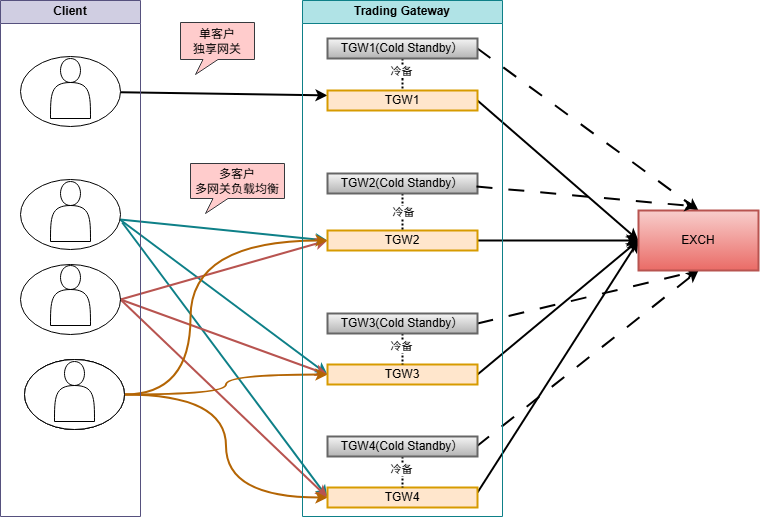

The diagram above was exported from draw.io. Its source (the exported page's mxGraphModel, read from the mxfile embedded in the PNG):
<mxGraphModel dx="1000" dy="609" grid="1" gridSize="10" guides="1" tooltips="1" connect="1" arrows="1" fold="1" page="1" pageScale="1" pageWidth="827" pageHeight="1169" math="0" shadow="0">
  <root>
    <mxCell id="0" />
    <mxCell id="1" parent="0" />
    <mxCell id="wQoGshhMmGxjYzGjcs3c-49" style="rounded=0;orthogonalLoop=1;jettySize=auto;html=1;entryX=0;entryY=0.5;entryDx=0;entryDy=0;strokeWidth=2;fillColor=#b0e3e6;strokeColor=#0e8088;" parent="1" source="wQoGshhMmGxjYzGjcs3c-3" target="wQoGshhMmGxjYzGjcs3c-21" edge="1">
      <mxGeometry relative="1" as="geometry" />
    </mxCell>
    <mxCell id="wQoGshhMmGxjYzGjcs3c-50" style="rounded=0;orthogonalLoop=1;jettySize=auto;html=1;exitX=1;exitY=0.579;exitDx=0;exitDy=0;entryX=0;entryY=0.5;entryDx=0;entryDy=0;exitPerimeter=0;strokeWidth=2;fillColor=#b0e3e6;strokeColor=#0e8088;" parent="1" source="wQoGshhMmGxjYzGjcs3c-3" target="wQoGshhMmGxjYzGjcs3c-25" edge="1">
      <mxGeometry relative="1" as="geometry" />
    </mxCell>
    <mxCell id="wQoGshhMmGxjYzGjcs3c-51" style="rounded=0;orthogonalLoop=1;jettySize=auto;html=1;entryX=0;entryY=0.5;entryDx=0;entryDy=0;exitX=1.017;exitY=0.614;exitDx=0;exitDy=0;exitPerimeter=0;strokeWidth=2;fillColor=#b0e3e6;strokeColor=#0e8088;" parent="1" source="wQoGshhMmGxjYzGjcs3c-3" target="wQoGshhMmGxjYzGjcs3c-29" edge="1">
      <mxGeometry relative="1" as="geometry" />
    </mxCell>
    <mxCell id="wQoGshhMmGxjYzGjcs3c-3" value="" style="ellipse;whiteSpace=wrap;html=1;" parent="1" vertex="1">
      <mxGeometry x="90" y="343" width="100" height="70" as="geometry" />
    </mxCell>
    <mxCell id="wQoGshhMmGxjYzGjcs3c-2" value="" style="shape=actor;whiteSpace=wrap;html=1;" parent="1" vertex="1">
      <mxGeometry x="120" y="345" width="40" height="60" as="geometry" />
    </mxCell>
    <mxCell id="wQoGshhMmGxjYzGjcs3c-52" style="rounded=0;orthogonalLoop=1;jettySize=auto;html=1;entryX=0;entryY=0.5;entryDx=0;entryDy=0;exitX=1;exitY=0.5;exitDx=0;exitDy=0;strokeWidth=2;fillColor=#f8cecc;gradientColor=#ea6b66;strokeColor=#b85450;" parent="1" source="wQoGshhMmGxjYzGjcs3c-5" target="wQoGshhMmGxjYzGjcs3c-21" edge="1">
      <mxGeometry relative="1" as="geometry" />
    </mxCell>
    <mxCell id="wQoGshhMmGxjYzGjcs3c-53" style="rounded=0;orthogonalLoop=1;jettySize=auto;html=1;entryX=0;entryY=0.5;entryDx=0;entryDy=0;exitX=1;exitY=0.5;exitDx=0;exitDy=0;strokeWidth=2;fillColor=#f8cecc;gradientColor=#ea6b66;strokeColor=#b85450;" parent="1" source="wQoGshhMmGxjYzGjcs3c-5" target="wQoGshhMmGxjYzGjcs3c-25" edge="1">
      <mxGeometry relative="1" as="geometry" />
    </mxCell>
    <mxCell id="wQoGshhMmGxjYzGjcs3c-54" style="rounded=0;orthogonalLoop=1;jettySize=auto;html=1;entryX=0;entryY=0.5;entryDx=0;entryDy=0;exitX=1;exitY=0.5;exitDx=0;exitDy=0;strokeWidth=2;fillColor=#f8cecc;gradientColor=#ea6b66;strokeColor=#b85450;" parent="1" source="wQoGshhMmGxjYzGjcs3c-5" target="wQoGshhMmGxjYzGjcs3c-29" edge="1">
      <mxGeometry relative="1" as="geometry" />
    </mxCell>
    <mxCell id="wQoGshhMmGxjYzGjcs3c-5" value="" style="ellipse;whiteSpace=wrap;html=1;" parent="1" vertex="1">
      <mxGeometry x="90" y="428" width="100" height="70" as="geometry" />
    </mxCell>
    <mxCell id="wQoGshhMmGxjYzGjcs3c-6" value="" style="shape=actor;whiteSpace=wrap;html=1;" parent="1" vertex="1">
      <mxGeometry x="120" y="429" width="40" height="60" as="geometry" />
    </mxCell>
    <mxCell id="wQoGshhMmGxjYzGjcs3c-7" value="" style="ellipse;whiteSpace=wrap;html=1;" parent="1" vertex="1">
      <mxGeometry x="94" y="523" width="100" height="70" as="geometry" />
    </mxCell>
    <mxCell id="wQoGshhMmGxjYzGjcs3c-8" value="" style="shape=actor;whiteSpace=wrap;html=1;" parent="1" vertex="1">
      <mxGeometry x="124" y="525" width="40" height="60" as="geometry" />
    </mxCell>
    <mxCell id="wQoGshhMmGxjYzGjcs3c-9" value="" style="ellipse;whiteSpace=wrap;html=1;" parent="1" vertex="1">
      <mxGeometry x="94" y="523" width="100" height="70" as="geometry" />
    </mxCell>
    <mxCell id="wQoGshhMmGxjYzGjcs3c-10" value="" style="shape=actor;whiteSpace=wrap;html=1;" parent="1" vertex="1">
      <mxGeometry x="124" y="525" width="40" height="60" as="geometry" />
    </mxCell>
    <mxCell id="wQoGshhMmGxjYzGjcs3c-55" style="edgeStyle=orthogonalEdgeStyle;rounded=0;orthogonalLoop=1;jettySize=auto;html=1;entryX=0;entryY=0.5;entryDx=0;entryDy=0;curved=1;strokeWidth=2;fillColor=#fad7ac;strokeColor=#b46504;" parent="1" source="wQoGshhMmGxjYzGjcs3c-11" target="wQoGshhMmGxjYzGjcs3c-21" edge="1">
      <mxGeometry relative="1" as="geometry">
        <Array as="points">
          <mxPoint x="260" y="558" />
          <mxPoint x="260" y="404" />
        </Array>
      </mxGeometry>
    </mxCell>
    <mxCell id="wQoGshhMmGxjYzGjcs3c-56" style="edgeStyle=orthogonalEdgeStyle;rounded=0;orthogonalLoop=1;jettySize=auto;html=1;entryX=0;entryY=0.5;entryDx=0;entryDy=0;curved=1;strokeWidth=2;fillColor=#fad7ac;strokeColor=#b46504;" parent="1" source="wQoGshhMmGxjYzGjcs3c-11" target="wQoGshhMmGxjYzGjcs3c-25" edge="1">
      <mxGeometry relative="1" as="geometry" />
    </mxCell>
    <mxCell id="wQoGshhMmGxjYzGjcs3c-57" style="edgeStyle=orthogonalEdgeStyle;rounded=0;orthogonalLoop=1;jettySize=auto;html=1;entryX=0;entryY=0.5;entryDx=0;entryDy=0;curved=1;strokeWidth=2;fillColor=#fad7ac;strokeColor=#b46504;" parent="1" source="wQoGshhMmGxjYzGjcs3c-11" target="wQoGshhMmGxjYzGjcs3c-29" edge="1">
      <mxGeometry relative="1" as="geometry" />
    </mxCell>
    <mxCell id="wQoGshhMmGxjYzGjcs3c-11" value="" style="ellipse;whiteSpace=wrap;html=1;" parent="1" vertex="1">
      <mxGeometry x="94" y="523" width="100" height="70" as="geometry" />
    </mxCell>
    <mxCell id="wQoGshhMmGxjYzGjcs3c-12" value="" style="shape=actor;whiteSpace=wrap;html=1;" parent="1" vertex="1">
      <mxGeometry x="124" y="525" width="40" height="60" as="geometry" />
    </mxCell>
    <mxCell id="wQoGshhMmGxjYzGjcs3c-46" style="rounded=0;orthogonalLoop=1;jettySize=auto;html=1;entryX=0;entryY=0.25;entryDx=0;entryDy=0;strokeWidth=2;" parent="1" source="wQoGshhMmGxjYzGjcs3c-13" target="wQoGshhMmGxjYzGjcs3c-15" edge="1">
      <mxGeometry relative="1" as="geometry" />
    </mxCell>
    <mxCell id="wQoGshhMmGxjYzGjcs3c-13" value="" style="ellipse;whiteSpace=wrap;html=1;" parent="1" vertex="1">
      <mxGeometry x="90" y="220" width="100" height="70" as="geometry" />
    </mxCell>
    <mxCell id="wQoGshhMmGxjYzGjcs3c-14" value="" style="shape=actor;whiteSpace=wrap;html=1;" parent="1" vertex="1">
      <mxGeometry x="120" y="222" width="40" height="60" as="geometry" />
    </mxCell>
    <mxCell id="wQoGshhMmGxjYzGjcs3c-37" style="rounded=0;orthogonalLoop=1;jettySize=auto;html=1;entryX=0;entryY=0.5;entryDx=0;entryDy=0;exitX=1;exitY=0.5;exitDx=0;exitDy=0;strokeWidth=2;" parent="1" source="wQoGshhMmGxjYzGjcs3c-15" target="wQoGshhMmGxjYzGjcs3c-33" edge="1">
      <mxGeometry relative="1" as="geometry" />
    </mxCell>
    <mxCell id="wQoGshhMmGxjYzGjcs3c-15" value="TGW1" style="rounded=0;whiteSpace=wrap;html=1;strokeWidth=2;fillColor=#ffe6cc;strokeColor=#d79b00;" parent="1" vertex="1">
      <mxGeometry x="397" y="254" width="150" height="20" as="geometry" />
    </mxCell>
    <mxCell id="wQoGshhMmGxjYzGjcs3c-19" value="" style="edgeStyle=orthogonalEdgeStyle;rounded=0;orthogonalLoop=1;jettySize=auto;html=1;dashed=1;endArrow=none;startFill=0;dashPattern=1 1;strokeWidth=2;" parent="1" source="wQoGshhMmGxjYzGjcs3c-16" target="wQoGshhMmGxjYzGjcs3c-15" edge="1">
      <mxGeometry relative="1" as="geometry" />
    </mxCell>
    <mxCell id="wQoGshhMmGxjYzGjcs3c-20" value="冷备" style="edgeLabel;html=1;align=center;verticalAlign=middle;resizable=0;points=[];" parent="wQoGshhMmGxjYzGjcs3c-19" vertex="1" connectable="0">
      <mxGeometry x="0.1304" y="1" relative="1" as="geometry">
        <mxPoint as="offset" />
      </mxGeometry>
    </mxCell>
    <mxCell id="wQoGshhMmGxjYzGjcs3c-40" style="rounded=0;orthogonalLoop=1;jettySize=auto;html=1;entryX=0.5;entryY=0;entryDx=0;entryDy=0;dashed=1;dashPattern=8 8;exitX=1;exitY=0.5;exitDx=0;exitDy=0;strokeWidth=2;" parent="1" source="wQoGshhMmGxjYzGjcs3c-16" target="wQoGshhMmGxjYzGjcs3c-33" edge="1">
      <mxGeometry relative="1" as="geometry" />
    </mxCell>
    <mxCell id="wQoGshhMmGxjYzGjcs3c-16" value="TGW1(Cold Standby）" style="rounded=0;whiteSpace=wrap;html=1;strokeWidth=2;fillColor=#f5f5f5;gradientColor=#b3b3b3;strokeColor=#666666;" parent="1" vertex="1">
      <mxGeometry x="397" y="202" width="150" height="20" as="geometry" />
    </mxCell>
    <mxCell id="wQoGshhMmGxjYzGjcs3c-34" value="" style="edgeStyle=orthogonalEdgeStyle;rounded=0;orthogonalLoop=1;jettySize=auto;html=1;strokeWidth=2;" parent="1" source="wQoGshhMmGxjYzGjcs3c-21" target="wQoGshhMmGxjYzGjcs3c-33" edge="1">
      <mxGeometry relative="1" as="geometry" />
    </mxCell>
    <mxCell id="wQoGshhMmGxjYzGjcs3c-21" value="TGW2" style="rounded=0;whiteSpace=wrap;html=1;strokeWidth=2;fillColor=#ffe6cc;strokeColor=#d79b00;" parent="1" vertex="1">
      <mxGeometry x="397" y="394" width="150" height="20" as="geometry" />
    </mxCell>
    <mxCell id="wQoGshhMmGxjYzGjcs3c-22" value="" style="edgeStyle=orthogonalEdgeStyle;rounded=0;orthogonalLoop=1;jettySize=auto;html=1;dashed=1;endArrow=none;startFill=0;dashPattern=1 1;strokeWidth=2;" parent="1" source="wQoGshhMmGxjYzGjcs3c-24" target="wQoGshhMmGxjYzGjcs3c-21" edge="1">
      <mxGeometry relative="1" as="geometry" />
    </mxCell>
    <mxCell id="wQoGshhMmGxjYzGjcs3c-23" value="冷备" style="edgeLabel;html=1;align=center;verticalAlign=middle;resizable=0;points=[];" parent="wQoGshhMmGxjYzGjcs3c-22" vertex="1" connectable="0">
      <mxGeometry x="0.1304" y="1" relative="1" as="geometry">
        <mxPoint as="offset" />
      </mxGeometry>
    </mxCell>
    <mxCell id="wQoGshhMmGxjYzGjcs3c-24" value="TGW2(Cold Standby）" style="rounded=0;whiteSpace=wrap;html=1;strokeWidth=2;fillColor=#f5f5f5;gradientColor=#b3b3b3;strokeColor=#666666;" parent="1" vertex="1">
      <mxGeometry x="397" y="337" width="150" height="20" as="geometry" />
    </mxCell>
    <mxCell id="wQoGshhMmGxjYzGjcs3c-38" style="rounded=0;orthogonalLoop=1;jettySize=auto;html=1;entryX=0;entryY=0.5;entryDx=0;entryDy=0;exitX=1;exitY=0.5;exitDx=0;exitDy=0;strokeWidth=2;" parent="1" source="wQoGshhMmGxjYzGjcs3c-25" target="wQoGshhMmGxjYzGjcs3c-33" edge="1">
      <mxGeometry relative="1" as="geometry" />
    </mxCell>
    <mxCell id="wQoGshhMmGxjYzGjcs3c-41" style="rounded=0;orthogonalLoop=1;jettySize=auto;html=1;entryX=0.5;entryY=1;entryDx=0;entryDy=0;dashed=1;dashPattern=8 8;exitX=1;exitY=0.5;exitDx=0;exitDy=0;strokeWidth=2;" parent="1" source="wQoGshhMmGxjYzGjcs3c-28" target="wQoGshhMmGxjYzGjcs3c-33" edge="1">
      <mxGeometry relative="1" as="geometry">
        <mxPoint x="547" y="538" as="sourcePoint" />
      </mxGeometry>
    </mxCell>
    <mxCell id="wQoGshhMmGxjYzGjcs3c-25" value="TGW3" style="rounded=0;whiteSpace=wrap;html=1;strokeWidth=2;fillColor=#ffe6cc;strokeColor=#d79b00;" parent="1" vertex="1">
      <mxGeometry x="397" y="528" width="150" height="20" as="geometry" />
    </mxCell>
    <mxCell id="wQoGshhMmGxjYzGjcs3c-26" value="" style="edgeStyle=orthogonalEdgeStyle;rounded=0;orthogonalLoop=1;jettySize=auto;html=1;dashed=1;endArrow=none;startFill=0;dashPattern=1 1;strokeWidth=2;" parent="1" source="wQoGshhMmGxjYzGjcs3c-28" target="wQoGshhMmGxjYzGjcs3c-25" edge="1">
      <mxGeometry relative="1" as="geometry" />
    </mxCell>
    <mxCell id="wQoGshhMmGxjYzGjcs3c-27" value="冷备" style="edgeLabel;html=1;align=center;verticalAlign=middle;resizable=0;points=[];" parent="wQoGshhMmGxjYzGjcs3c-26" vertex="1" connectable="0">
      <mxGeometry x="0.1304" y="1" relative="1" as="geometry">
        <mxPoint as="offset" />
      </mxGeometry>
    </mxCell>
    <mxCell id="wQoGshhMmGxjYzGjcs3c-28" value="TGW3(Cold Standby）" style="rounded=0;whiteSpace=wrap;html=1;strokeWidth=2;fillColor=#f5f5f5;gradientColor=#b3b3b3;strokeColor=#666666;" parent="1" vertex="1">
      <mxGeometry x="397" y="477" width="150" height="20" as="geometry" />
    </mxCell>
    <mxCell id="wQoGshhMmGxjYzGjcs3c-39" style="rounded=0;orthogonalLoop=1;jettySize=auto;html=1;entryX=0;entryY=0.5;entryDx=0;entryDy=0;exitX=1;exitY=0.25;exitDx=0;exitDy=0;strokeWidth=2;" parent="1" source="wQoGshhMmGxjYzGjcs3c-29" target="wQoGshhMmGxjYzGjcs3c-33" edge="1">
      <mxGeometry relative="1" as="geometry">
        <mxPoint x="708" y="410" as="targetPoint" />
      </mxGeometry>
    </mxCell>
    <mxCell id="wQoGshhMmGxjYzGjcs3c-42" style="rounded=0;orthogonalLoop=1;jettySize=auto;html=1;entryX=0.5;entryY=1;entryDx=0;entryDy=0;dashed=1;dashPattern=8 8;strokeWidth=2;" parent="1" target="wQoGshhMmGxjYzGjcs3c-33" edge="1">
      <mxGeometry relative="1" as="geometry">
        <mxPoint x="546" y="610" as="sourcePoint" />
      </mxGeometry>
    </mxCell>
    <mxCell id="wQoGshhMmGxjYzGjcs3c-29" value="TGW4" style="rounded=0;whiteSpace=wrap;html=1;strokeWidth=2;fillColor=#ffe6cc;strokeColor=#d79b00;" parent="1" vertex="1">
      <mxGeometry x="397" y="651" width="150" height="20" as="geometry" />
    </mxCell>
    <mxCell id="wQoGshhMmGxjYzGjcs3c-30" value="" style="edgeStyle=orthogonalEdgeStyle;rounded=0;orthogonalLoop=1;jettySize=auto;html=1;dashed=1;endArrow=none;startFill=0;dashPattern=1 1;strokeWidth=2;" parent="1" source="wQoGshhMmGxjYzGjcs3c-32" target="wQoGshhMmGxjYzGjcs3c-29" edge="1">
      <mxGeometry relative="1" as="geometry" />
    </mxCell>
    <mxCell id="wQoGshhMmGxjYzGjcs3c-31" value="冷备" style="edgeLabel;html=1;align=center;verticalAlign=middle;resizable=0;points=[];" parent="wQoGshhMmGxjYzGjcs3c-30" vertex="1" connectable="0">
      <mxGeometry x="0.1304" y="1" relative="1" as="geometry">
        <mxPoint as="offset" />
      </mxGeometry>
    </mxCell>
    <mxCell id="wQoGshhMmGxjYzGjcs3c-32" value="TGW4(Cold Standby）" style="rounded=0;whiteSpace=wrap;html=1;strokeWidth=2;fillColor=#f5f5f5;gradientColor=#b3b3b3;strokeColor=#666666;" parent="1" vertex="1">
      <mxGeometry x="397" y="600" width="150" height="20" as="geometry" />
    </mxCell>
    <mxCell id="wQoGshhMmGxjYzGjcs3c-33" value="EXCH" style="rounded=0;whiteSpace=wrap;html=1;fillColor=#f8cecc;strokeColor=#b85450;strokeWidth=2;gradientColor=#ea6b66;" parent="1" vertex="1">
      <mxGeometry x="708" y="374" width="120" height="60" as="geometry" />
    </mxCell>
    <mxCell id="wQoGshhMmGxjYzGjcs3c-35" value="Trading Gateway" style="swimlane;whiteSpace=wrap;html=1;fillColor=#b0e3e6;strokeColor=#0e8088;" parent="1" vertex="1">
      <mxGeometry x="372" y="164" width="200" height="516" as="geometry" />
    </mxCell>
    <mxCell id="wQoGshhMmGxjYzGjcs3c-45" value="Client" style="swimlane;whiteSpace=wrap;html=1;fillColor=#d0cee2;strokeColor=#56517e;" parent="1" vertex="1">
      <mxGeometry x="70" y="164" width="140" height="516" as="geometry" />
    </mxCell>
    <mxCell id="wQoGshhMmGxjYzGjcs3c-58" style="rounded=0;orthogonalLoop=1;jettySize=auto;html=1;dashed=1;dashPattern=8 8;strokeWidth=2;" parent="1" edge="1">
      <mxGeometry relative="1" as="geometry">
        <mxPoint x="546" y="350" as="sourcePoint" />
        <mxPoint x="766" y="370" as="targetPoint" />
      </mxGeometry>
    </mxCell>
    <mxCell id="wQoGshhMmGxjYzGjcs3c-63" value="单客户&lt;div&gt;独享网关&lt;/div&gt;" style="whiteSpace=wrap;html=1;shape=mxgraph.basic.rectCallout;dx=30;dy=15;boundedLbl=1;fillColor=#ffcccc;strokeColor=#36393d;" parent="1" vertex="1">
      <mxGeometry x="250" y="186" width="74" height="52" as="geometry" />
    </mxCell>
    <mxCell id="wQoGshhMmGxjYzGjcs3c-64" value="多客户&lt;div&gt;多网关&lt;span style=&quot;background-color: transparent; color: light-dark(rgb(0, 0, 0), rgb(255, 255, 255));&quot;&gt;负载均衡&lt;/span&gt;&lt;/div&gt;" style="whiteSpace=wrap;html=1;shape=mxgraph.basic.rectCallout;dx=30;dy=15;boundedLbl=1;fillColor=#ffcccc;strokeColor=#36393d;" parent="1" vertex="1">
      <mxGeometry x="260" y="327" width="94" height="50" as="geometry" />
    </mxCell>
  </root>
</mxGraphModel>